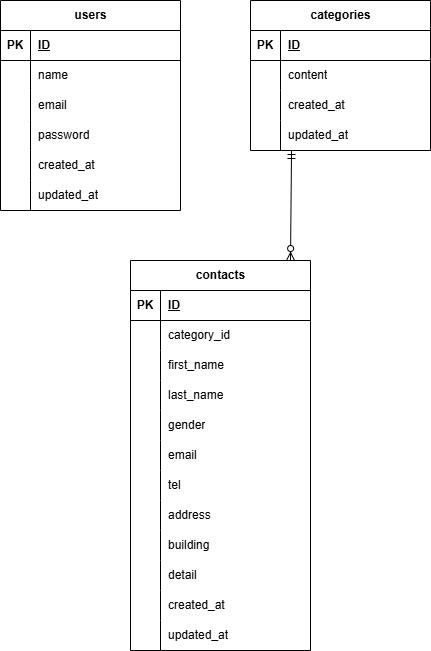

The diagram above was exported from draw.io. Its source (the exported page's mxGraphModel, read from the mxfile embedded in the PNG):
<mxGraphModel dx="1240" dy="766" grid="1" gridSize="10" guides="1" tooltips="1" connect="1" arrows="1" fold="1" page="1" pageScale="1" pageWidth="1169" pageHeight="827" math="0" shadow="0">
  <root>
    <mxCell id="0" />
    <mxCell id="1" parent="0" />
    <mxCell id="2" value="users" style="shape=table;startSize=30;container=1;collapsible=1;childLayout=tableLayout;fixedRows=1;rowLines=0;fontStyle=1;align=center;resizeLast=1;html=1;" parent="1" vertex="1">
      <mxGeometry x="110" y="120" width="180" height="210" as="geometry">
        <mxRectangle x="100" y="120" width="70" height="30" as="alternateBounds" />
      </mxGeometry>
    </mxCell>
    <mxCell id="3" value="" style="shape=tableRow;horizontal=0;startSize=0;swimlaneHead=0;swimlaneBody=0;fillColor=none;collapsible=0;dropTarget=0;points=[[0,0.5],[1,0.5]];portConstraint=eastwest;top=0;left=0;right=0;bottom=1;" parent="2" vertex="1">
      <mxGeometry y="30" width="180" height="30" as="geometry" />
    </mxCell>
    <mxCell id="4" value="PK" style="shape=partialRectangle;connectable=0;fillColor=none;top=0;left=0;bottom=0;right=0;fontStyle=1;overflow=hidden;whiteSpace=wrap;html=1;" parent="3" vertex="1">
      <mxGeometry width="30" height="30" as="geometry">
        <mxRectangle width="30" height="30" as="alternateBounds" />
      </mxGeometry>
    </mxCell>
    <mxCell id="5" value="ID" style="shape=partialRectangle;connectable=0;fillColor=none;top=0;left=0;bottom=0;right=0;align=left;spacingLeft=6;fontStyle=5;overflow=hidden;whiteSpace=wrap;html=1;" parent="3" vertex="1">
      <mxGeometry x="30" width="150" height="30" as="geometry">
        <mxRectangle width="150" height="30" as="alternateBounds" />
      </mxGeometry>
    </mxCell>
    <mxCell id="6" value="" style="shape=tableRow;horizontal=0;startSize=0;swimlaneHead=0;swimlaneBody=0;fillColor=none;collapsible=0;dropTarget=0;points=[[0,0.5],[1,0.5]];portConstraint=eastwest;top=0;left=0;right=0;bottom=0;" parent="2" vertex="1">
      <mxGeometry y="60" width="180" height="30" as="geometry" />
    </mxCell>
    <mxCell id="7" value="" style="shape=partialRectangle;connectable=0;fillColor=none;top=0;left=0;bottom=0;right=0;editable=1;overflow=hidden;whiteSpace=wrap;html=1;" parent="6" vertex="1">
      <mxGeometry width="30" height="30" as="geometry">
        <mxRectangle width="30" height="30" as="alternateBounds" />
      </mxGeometry>
    </mxCell>
    <mxCell id="8" value="name" style="shape=partialRectangle;connectable=0;fillColor=none;top=0;left=0;bottom=0;right=0;align=left;spacingLeft=6;overflow=hidden;whiteSpace=wrap;html=1;" parent="6" vertex="1">
      <mxGeometry x="30" width="150" height="30" as="geometry">
        <mxRectangle width="150" height="30" as="alternateBounds" />
      </mxGeometry>
    </mxCell>
    <mxCell id="9" value="" style="shape=tableRow;horizontal=0;startSize=0;swimlaneHead=0;swimlaneBody=0;fillColor=none;collapsible=0;dropTarget=0;points=[[0,0.5],[1,0.5]];portConstraint=eastwest;top=0;left=0;right=0;bottom=0;" parent="2" vertex="1">
      <mxGeometry y="90" width="180" height="30" as="geometry" />
    </mxCell>
    <mxCell id="10" value="" style="shape=partialRectangle;connectable=0;fillColor=none;top=0;left=0;bottom=0;right=0;editable=1;overflow=hidden;whiteSpace=wrap;html=1;" parent="9" vertex="1">
      <mxGeometry width="30" height="30" as="geometry">
        <mxRectangle width="30" height="30" as="alternateBounds" />
      </mxGeometry>
    </mxCell>
    <mxCell id="11" value="email" style="shape=partialRectangle;connectable=0;fillColor=none;top=0;left=0;bottom=0;right=0;align=left;spacingLeft=6;overflow=hidden;whiteSpace=wrap;html=1;" parent="9" vertex="1">
      <mxGeometry x="30" width="150" height="30" as="geometry">
        <mxRectangle width="150" height="30" as="alternateBounds" />
      </mxGeometry>
    </mxCell>
    <mxCell id="64" value="" style="shape=tableRow;horizontal=0;startSize=0;swimlaneHead=0;swimlaneBody=0;fillColor=none;collapsible=0;dropTarget=0;points=[[0,0.5],[1,0.5]];portConstraint=eastwest;top=0;left=0;right=0;bottom=0;" parent="2" vertex="1">
      <mxGeometry y="120" width="180" height="30" as="geometry" />
    </mxCell>
    <mxCell id="65" value="" style="shape=partialRectangle;connectable=0;fillColor=none;top=0;left=0;bottom=0;right=0;editable=1;overflow=hidden;whiteSpace=wrap;html=1;" parent="64" vertex="1">
      <mxGeometry width="30" height="30" as="geometry">
        <mxRectangle width="30" height="30" as="alternateBounds" />
      </mxGeometry>
    </mxCell>
    <mxCell id="66" value="password" style="shape=partialRectangle;connectable=0;fillColor=none;top=0;left=0;bottom=0;right=0;align=left;spacingLeft=6;overflow=hidden;whiteSpace=wrap;html=1;" parent="64" vertex="1">
      <mxGeometry x="30" width="150" height="30" as="geometry">
        <mxRectangle width="150" height="30" as="alternateBounds" />
      </mxGeometry>
    </mxCell>
    <mxCell id="61" value="" style="shape=tableRow;horizontal=0;startSize=0;swimlaneHead=0;swimlaneBody=0;fillColor=none;collapsible=0;dropTarget=0;points=[[0,0.5],[1,0.5]];portConstraint=eastwest;top=0;left=0;right=0;bottom=0;" parent="2" vertex="1">
      <mxGeometry y="150" width="180" height="30" as="geometry" />
    </mxCell>
    <mxCell id="62" value="" style="shape=partialRectangle;connectable=0;fillColor=none;top=0;left=0;bottom=0;right=0;editable=1;overflow=hidden;whiteSpace=wrap;html=1;" parent="61" vertex="1">
      <mxGeometry width="30" height="30" as="geometry">
        <mxRectangle width="30" height="30" as="alternateBounds" />
      </mxGeometry>
    </mxCell>
    <mxCell id="63" value="created_at" style="shape=partialRectangle;connectable=0;fillColor=none;top=0;left=0;bottom=0;right=0;align=left;spacingLeft=6;overflow=hidden;whiteSpace=wrap;html=1;" parent="61" vertex="1">
      <mxGeometry x="30" width="150" height="30" as="geometry">
        <mxRectangle width="150" height="30" as="alternateBounds" />
      </mxGeometry>
    </mxCell>
    <mxCell id="12" value="" style="shape=tableRow;horizontal=0;startSize=0;swimlaneHead=0;swimlaneBody=0;fillColor=none;collapsible=0;dropTarget=0;points=[[0,0.5],[1,0.5]];portConstraint=eastwest;top=0;left=0;right=0;bottom=0;" parent="2" vertex="1">
      <mxGeometry y="180" width="180" height="30" as="geometry" />
    </mxCell>
    <mxCell id="13" value="" style="shape=partialRectangle;connectable=0;fillColor=none;top=0;left=0;bottom=0;right=0;editable=1;overflow=hidden;whiteSpace=wrap;html=1;" parent="12" vertex="1">
      <mxGeometry width="30" height="30" as="geometry">
        <mxRectangle width="30" height="30" as="alternateBounds" />
      </mxGeometry>
    </mxCell>
    <mxCell id="14" value="updated_at" style="shape=partialRectangle;connectable=0;fillColor=none;top=0;left=0;bottom=0;right=0;align=left;spacingLeft=6;overflow=hidden;whiteSpace=wrap;html=1;" parent="12" vertex="1">
      <mxGeometry x="30" width="150" height="30" as="geometry">
        <mxRectangle width="150" height="30" as="alternateBounds" />
      </mxGeometry>
    </mxCell>
    <mxCell id="15" value="categories" style="shape=table;startSize=30;container=1;collapsible=1;childLayout=tableLayout;fixedRows=1;rowLines=0;fontStyle=1;align=center;resizeLast=1;html=1;" parent="1" vertex="1">
      <mxGeometry x="360" y="120" width="180" height="150" as="geometry">
        <mxRectangle x="100" y="120" width="70" height="30" as="alternateBounds" />
      </mxGeometry>
    </mxCell>
    <mxCell id="16" value="" style="shape=tableRow;horizontal=0;startSize=0;swimlaneHead=0;swimlaneBody=0;fillColor=none;collapsible=0;dropTarget=0;points=[[0,0.5],[1,0.5]];portConstraint=eastwest;top=0;left=0;right=0;bottom=1;" parent="15" vertex="1">
      <mxGeometry y="30" width="180" height="30" as="geometry" />
    </mxCell>
    <mxCell id="17" value="PK" style="shape=partialRectangle;connectable=0;fillColor=none;top=0;left=0;bottom=0;right=0;fontStyle=1;overflow=hidden;whiteSpace=wrap;html=1;" parent="16" vertex="1">
      <mxGeometry width="30" height="30" as="geometry">
        <mxRectangle width="30" height="30" as="alternateBounds" />
      </mxGeometry>
    </mxCell>
    <mxCell id="18" value="ID" style="shape=partialRectangle;connectable=0;fillColor=none;top=0;left=0;bottom=0;right=0;align=left;spacingLeft=6;fontStyle=5;overflow=hidden;whiteSpace=wrap;html=1;" parent="16" vertex="1">
      <mxGeometry x="30" width="150" height="30" as="geometry">
        <mxRectangle width="150" height="30" as="alternateBounds" />
      </mxGeometry>
    </mxCell>
    <mxCell id="19" value="" style="shape=tableRow;horizontal=0;startSize=0;swimlaneHead=0;swimlaneBody=0;fillColor=none;collapsible=0;dropTarget=0;points=[[0,0.5],[1,0.5]];portConstraint=eastwest;top=0;left=0;right=0;bottom=0;" parent="15" vertex="1">
      <mxGeometry y="60" width="180" height="30" as="geometry" />
    </mxCell>
    <mxCell id="20" value="" style="shape=partialRectangle;connectable=0;fillColor=none;top=0;left=0;bottom=0;right=0;editable=1;overflow=hidden;whiteSpace=wrap;html=1;" parent="19" vertex="1">
      <mxGeometry width="30" height="30" as="geometry">
        <mxRectangle width="30" height="30" as="alternateBounds" />
      </mxGeometry>
    </mxCell>
    <mxCell id="21" value="content" style="shape=partialRectangle;connectable=0;fillColor=none;top=0;left=0;bottom=0;right=0;align=left;spacingLeft=6;overflow=hidden;whiteSpace=wrap;html=1;" parent="19" vertex="1">
      <mxGeometry x="30" width="150" height="30" as="geometry">
        <mxRectangle width="150" height="30" as="alternateBounds" />
      </mxGeometry>
    </mxCell>
    <mxCell id="22" value="" style="shape=tableRow;horizontal=0;startSize=0;swimlaneHead=0;swimlaneBody=0;fillColor=none;collapsible=0;dropTarget=0;points=[[0,0.5],[1,0.5]];portConstraint=eastwest;top=0;left=0;right=0;bottom=0;" parent="15" vertex="1">
      <mxGeometry y="90" width="180" height="30" as="geometry" />
    </mxCell>
    <mxCell id="23" value="" style="shape=partialRectangle;connectable=0;fillColor=none;top=0;left=0;bottom=0;right=0;editable=1;overflow=hidden;whiteSpace=wrap;html=1;" parent="22" vertex="1">
      <mxGeometry width="30" height="30" as="geometry">
        <mxRectangle width="30" height="30" as="alternateBounds" />
      </mxGeometry>
    </mxCell>
    <mxCell id="24" value="created_at" style="shape=partialRectangle;connectable=0;fillColor=none;top=0;left=0;bottom=0;right=0;align=left;spacingLeft=6;overflow=hidden;whiteSpace=wrap;html=1;" parent="22" vertex="1">
      <mxGeometry x="30" width="150" height="30" as="geometry">
        <mxRectangle width="150" height="30" as="alternateBounds" />
      </mxGeometry>
    </mxCell>
    <mxCell id="25" value="" style="shape=tableRow;horizontal=0;startSize=0;swimlaneHead=0;swimlaneBody=0;fillColor=none;collapsible=0;dropTarget=0;points=[[0,0.5],[1,0.5]];portConstraint=eastwest;top=0;left=0;right=0;bottom=0;" parent="15" vertex="1">
      <mxGeometry y="120" width="180" height="30" as="geometry" />
    </mxCell>
    <mxCell id="26" value="" style="shape=partialRectangle;connectable=0;fillColor=none;top=0;left=0;bottom=0;right=0;editable=1;overflow=hidden;whiteSpace=wrap;html=1;" parent="25" vertex="1">
      <mxGeometry width="30" height="30" as="geometry">
        <mxRectangle width="30" height="30" as="alternateBounds" />
      </mxGeometry>
    </mxCell>
    <mxCell id="27" value="updated_at" style="shape=partialRectangle;connectable=0;fillColor=none;top=0;left=0;bottom=0;right=0;align=left;spacingLeft=6;overflow=hidden;whiteSpace=wrap;html=1;" parent="25" vertex="1">
      <mxGeometry x="30" width="150" height="30" as="geometry">
        <mxRectangle width="150" height="30" as="alternateBounds" />
      </mxGeometry>
    </mxCell>
    <mxCell id="28" value="contacts" style="shape=table;startSize=30;container=1;collapsible=1;childLayout=tableLayout;fixedRows=1;rowLines=0;fontStyle=1;align=center;resizeLast=1;html=1;" parent="1" vertex="1">
      <mxGeometry x="240" y="380" width="180" height="390" as="geometry">
        <mxRectangle x="100" y="120" width="70" height="30" as="alternateBounds" />
      </mxGeometry>
    </mxCell>
    <mxCell id="29" value="" style="shape=tableRow;horizontal=0;startSize=0;swimlaneHead=0;swimlaneBody=0;fillColor=none;collapsible=0;dropTarget=0;points=[[0,0.5],[1,0.5]];portConstraint=eastwest;top=0;left=0;right=0;bottom=1;" parent="28" vertex="1">
      <mxGeometry y="30" width="180" height="30" as="geometry" />
    </mxCell>
    <mxCell id="30" value="PK" style="shape=partialRectangle;connectable=0;fillColor=none;top=0;left=0;bottom=0;right=0;fontStyle=1;overflow=hidden;whiteSpace=wrap;html=1;" parent="29" vertex="1">
      <mxGeometry width="30" height="30" as="geometry">
        <mxRectangle width="30" height="30" as="alternateBounds" />
      </mxGeometry>
    </mxCell>
    <mxCell id="31" value="ID" style="shape=partialRectangle;connectable=0;fillColor=none;top=0;left=0;bottom=0;right=0;align=left;spacingLeft=6;fontStyle=5;overflow=hidden;whiteSpace=wrap;html=1;" parent="29" vertex="1">
      <mxGeometry x="30" width="150" height="30" as="geometry">
        <mxRectangle width="150" height="30" as="alternateBounds" />
      </mxGeometry>
    </mxCell>
    <mxCell id="32" value="" style="shape=tableRow;horizontal=0;startSize=0;swimlaneHead=0;swimlaneBody=0;fillColor=none;collapsible=0;dropTarget=0;points=[[0,0.5],[1,0.5]];portConstraint=eastwest;top=0;left=0;right=0;bottom=0;" parent="28" vertex="1">
      <mxGeometry y="60" width="180" height="30" as="geometry" />
    </mxCell>
    <mxCell id="33" value="" style="shape=partialRectangle;connectable=0;fillColor=none;top=0;left=0;bottom=0;right=0;editable=1;overflow=hidden;whiteSpace=wrap;html=1;" parent="32" vertex="1">
      <mxGeometry width="30" height="30" as="geometry">
        <mxRectangle width="30" height="30" as="alternateBounds" />
      </mxGeometry>
    </mxCell>
    <mxCell id="34" value="category_id" style="shape=partialRectangle;connectable=0;fillColor=none;top=0;left=0;bottom=0;right=0;align=left;spacingLeft=6;overflow=hidden;whiteSpace=wrap;html=1;" parent="32" vertex="1">
      <mxGeometry x="30" width="150" height="30" as="geometry">
        <mxRectangle width="150" height="30" as="alternateBounds" />
      </mxGeometry>
    </mxCell>
    <mxCell id="35" value="" style="shape=tableRow;horizontal=0;startSize=0;swimlaneHead=0;swimlaneBody=0;fillColor=none;collapsible=0;dropTarget=0;points=[[0,0.5],[1,0.5]];portConstraint=eastwest;top=0;left=0;right=0;bottom=0;" parent="28" vertex="1">
      <mxGeometry y="90" width="180" height="30" as="geometry" />
    </mxCell>
    <mxCell id="36" value="" style="shape=partialRectangle;connectable=0;fillColor=none;top=0;left=0;bottom=0;right=0;editable=1;overflow=hidden;whiteSpace=wrap;html=1;" parent="35" vertex="1">
      <mxGeometry width="30" height="30" as="geometry">
        <mxRectangle width="30" height="30" as="alternateBounds" />
      </mxGeometry>
    </mxCell>
    <mxCell id="37" value="first_name" style="shape=partialRectangle;connectable=0;fillColor=none;top=0;left=0;bottom=0;right=0;align=left;spacingLeft=6;overflow=hidden;whiteSpace=wrap;html=1;" parent="35" vertex="1">
      <mxGeometry x="30" width="150" height="30" as="geometry">
        <mxRectangle width="150" height="30" as="alternateBounds" />
      </mxGeometry>
    </mxCell>
    <mxCell id="38" value="" style="shape=tableRow;horizontal=0;startSize=0;swimlaneHead=0;swimlaneBody=0;fillColor=none;collapsible=0;dropTarget=0;points=[[0,0.5],[1,0.5]];portConstraint=eastwest;top=0;left=0;right=0;bottom=0;" parent="28" vertex="1">
      <mxGeometry y="120" width="180" height="30" as="geometry" />
    </mxCell>
    <mxCell id="39" value="" style="shape=partialRectangle;connectable=0;fillColor=none;top=0;left=0;bottom=0;right=0;editable=1;overflow=hidden;whiteSpace=wrap;html=1;" parent="38" vertex="1">
      <mxGeometry width="30" height="30" as="geometry">
        <mxRectangle width="30" height="30" as="alternateBounds" />
      </mxGeometry>
    </mxCell>
    <mxCell id="40" value="last_name" style="shape=partialRectangle;connectable=0;fillColor=none;top=0;left=0;bottom=0;right=0;align=left;spacingLeft=6;overflow=hidden;whiteSpace=wrap;html=1;" parent="38" vertex="1">
      <mxGeometry x="30" width="150" height="30" as="geometry">
        <mxRectangle width="150" height="30" as="alternateBounds" />
      </mxGeometry>
    </mxCell>
    <mxCell id="41" value="" style="shape=tableRow;horizontal=0;startSize=0;swimlaneHead=0;swimlaneBody=0;fillColor=none;collapsible=0;dropTarget=0;points=[[0,0.5],[1,0.5]];portConstraint=eastwest;top=0;left=0;right=0;bottom=0;" parent="28" vertex="1">
      <mxGeometry y="150" width="180" height="30" as="geometry" />
    </mxCell>
    <mxCell id="42" value="" style="shape=partialRectangle;connectable=0;fillColor=none;top=0;left=0;bottom=0;right=0;editable=1;overflow=hidden;whiteSpace=wrap;html=1;" parent="41" vertex="1">
      <mxGeometry width="30" height="30" as="geometry">
        <mxRectangle width="30" height="30" as="alternateBounds" />
      </mxGeometry>
    </mxCell>
    <mxCell id="43" value="gender" style="shape=partialRectangle;connectable=0;fillColor=none;top=0;left=0;bottom=0;right=0;align=left;spacingLeft=6;overflow=hidden;whiteSpace=wrap;html=1;" parent="41" vertex="1">
      <mxGeometry x="30" width="150" height="30" as="geometry">
        <mxRectangle width="150" height="30" as="alternateBounds" />
      </mxGeometry>
    </mxCell>
    <mxCell id="44" value="" style="shape=tableRow;horizontal=0;startSize=0;swimlaneHead=0;swimlaneBody=0;fillColor=none;collapsible=0;dropTarget=0;points=[[0,0.5],[1,0.5]];portConstraint=eastwest;top=0;left=0;right=0;bottom=0;" parent="28" vertex="1">
      <mxGeometry y="180" width="180" height="30" as="geometry" />
    </mxCell>
    <mxCell id="45" value="" style="shape=partialRectangle;connectable=0;fillColor=none;top=0;left=0;bottom=0;right=0;editable=1;overflow=hidden;whiteSpace=wrap;html=1;" parent="44" vertex="1">
      <mxGeometry width="30" height="30" as="geometry">
        <mxRectangle width="30" height="30" as="alternateBounds" />
      </mxGeometry>
    </mxCell>
    <mxCell id="46" value="email" style="shape=partialRectangle;connectable=0;fillColor=none;top=0;left=0;bottom=0;right=0;align=left;spacingLeft=6;overflow=hidden;whiteSpace=wrap;html=1;" parent="44" vertex="1">
      <mxGeometry x="30" width="150" height="30" as="geometry">
        <mxRectangle width="150" height="30" as="alternateBounds" />
      </mxGeometry>
    </mxCell>
    <mxCell id="47" value="" style="shape=tableRow;horizontal=0;startSize=0;swimlaneHead=0;swimlaneBody=0;fillColor=none;collapsible=0;dropTarget=0;points=[[0,0.5],[1,0.5]];portConstraint=eastwest;top=0;left=0;right=0;bottom=0;" parent="28" vertex="1">
      <mxGeometry y="210" width="180" height="30" as="geometry" />
    </mxCell>
    <mxCell id="48" value="" style="shape=partialRectangle;connectable=0;fillColor=none;top=0;left=0;bottom=0;right=0;editable=1;overflow=hidden;whiteSpace=wrap;html=1;" parent="47" vertex="1">
      <mxGeometry width="30" height="30" as="geometry">
        <mxRectangle width="30" height="30" as="alternateBounds" />
      </mxGeometry>
    </mxCell>
    <mxCell id="49" value="tel" style="shape=partialRectangle;connectable=0;fillColor=none;top=0;left=0;bottom=0;right=0;align=left;spacingLeft=6;overflow=hidden;whiteSpace=wrap;html=1;" parent="47" vertex="1">
      <mxGeometry x="30" width="150" height="30" as="geometry">
        <mxRectangle width="150" height="30" as="alternateBounds" />
      </mxGeometry>
    </mxCell>
    <mxCell id="50" value="" style="shape=tableRow;horizontal=0;startSize=0;swimlaneHead=0;swimlaneBody=0;fillColor=none;collapsible=0;dropTarget=0;points=[[0,0.5],[1,0.5]];portConstraint=eastwest;top=0;left=0;right=0;bottom=0;" parent="28" vertex="1">
      <mxGeometry y="240" width="180" height="30" as="geometry" />
    </mxCell>
    <mxCell id="51" value="" style="shape=partialRectangle;connectable=0;fillColor=none;top=0;left=0;bottom=0;right=0;editable=1;overflow=hidden;whiteSpace=wrap;html=1;" parent="50" vertex="1">
      <mxGeometry width="30" height="30" as="geometry">
        <mxRectangle width="30" height="30" as="alternateBounds" />
      </mxGeometry>
    </mxCell>
    <mxCell id="52" value="address" style="shape=partialRectangle;connectable=0;fillColor=none;top=0;left=0;bottom=0;right=0;align=left;spacingLeft=6;overflow=hidden;whiteSpace=wrap;html=1;" parent="50" vertex="1">
      <mxGeometry x="30" width="150" height="30" as="geometry">
        <mxRectangle width="150" height="30" as="alternateBounds" />
      </mxGeometry>
    </mxCell>
    <mxCell id="53" value="" style="shape=tableRow;horizontal=0;startSize=0;swimlaneHead=0;swimlaneBody=0;fillColor=none;collapsible=0;dropTarget=0;points=[[0,0.5],[1,0.5]];portConstraint=eastwest;top=0;left=0;right=0;bottom=0;" parent="28" vertex="1">
      <mxGeometry y="270" width="180" height="30" as="geometry" />
    </mxCell>
    <mxCell id="54" value="" style="shape=partialRectangle;connectable=0;fillColor=none;top=0;left=0;bottom=0;right=0;editable=1;overflow=hidden;whiteSpace=wrap;html=1;" parent="53" vertex="1">
      <mxGeometry width="30" height="30" as="geometry">
        <mxRectangle width="30" height="30" as="alternateBounds" />
      </mxGeometry>
    </mxCell>
    <mxCell id="55" value="building" style="shape=partialRectangle;connectable=0;fillColor=none;top=0;left=0;bottom=0;right=0;align=left;spacingLeft=6;overflow=hidden;whiteSpace=wrap;html=1;" parent="53" vertex="1">
      <mxGeometry x="30" width="150" height="30" as="geometry">
        <mxRectangle width="150" height="30" as="alternateBounds" />
      </mxGeometry>
    </mxCell>
    <mxCell id="56" value="" style="shape=tableRow;horizontal=0;startSize=0;swimlaneHead=0;swimlaneBody=0;fillColor=none;collapsible=0;dropTarget=0;points=[[0,0.5],[1,0.5]];portConstraint=eastwest;top=0;left=0;right=0;bottom=0;" parent="28" vertex="1">
      <mxGeometry y="300" width="180" height="30" as="geometry" />
    </mxCell>
    <mxCell id="57" value="" style="shape=partialRectangle;connectable=0;fillColor=none;top=0;left=0;bottom=0;right=0;editable=1;overflow=hidden;whiteSpace=wrap;html=1;" parent="56" vertex="1">
      <mxGeometry width="30" height="30" as="geometry">
        <mxRectangle width="30" height="30" as="alternateBounds" />
      </mxGeometry>
    </mxCell>
    <mxCell id="58" value="detail" style="shape=partialRectangle;connectable=0;fillColor=none;top=0;left=0;bottom=0;right=0;align=left;spacingLeft=6;overflow=hidden;whiteSpace=wrap;html=1;" parent="56" vertex="1">
      <mxGeometry x="30" width="150" height="30" as="geometry">
        <mxRectangle width="150" height="30" as="alternateBounds" />
      </mxGeometry>
    </mxCell>
    <mxCell id="67" value="" style="shape=tableRow;horizontal=0;startSize=0;swimlaneHead=0;swimlaneBody=0;fillColor=none;collapsible=0;dropTarget=0;points=[[0,0.5],[1,0.5]];portConstraint=eastwest;top=0;left=0;right=0;bottom=0;" parent="28" vertex="1">
      <mxGeometry y="330" width="180" height="30" as="geometry" />
    </mxCell>
    <mxCell id="68" value="" style="shape=partialRectangle;connectable=0;fillColor=none;top=0;left=0;bottom=0;right=0;editable=1;overflow=hidden;whiteSpace=wrap;html=1;" parent="67" vertex="1">
      <mxGeometry width="30" height="30" as="geometry">
        <mxRectangle width="30" height="30" as="alternateBounds" />
      </mxGeometry>
    </mxCell>
    <mxCell id="69" value="created_at" style="shape=partialRectangle;connectable=0;fillColor=none;top=0;left=0;bottom=0;right=0;align=left;spacingLeft=6;overflow=hidden;whiteSpace=wrap;html=1;" parent="67" vertex="1">
      <mxGeometry x="30" width="150" height="30" as="geometry">
        <mxRectangle width="150" height="30" as="alternateBounds" />
      </mxGeometry>
    </mxCell>
    <mxCell id="70" value="" style="shape=tableRow;horizontal=0;startSize=0;swimlaneHead=0;swimlaneBody=0;fillColor=none;collapsible=0;dropTarget=0;points=[[0,0.5],[1,0.5]];portConstraint=eastwest;top=0;left=0;right=0;bottom=0;" parent="28" vertex="1">
      <mxGeometry y="360" width="180" height="30" as="geometry" />
    </mxCell>
    <mxCell id="71" value="" style="shape=partialRectangle;connectable=0;fillColor=none;top=0;left=0;bottom=0;right=0;editable=1;overflow=hidden;whiteSpace=wrap;html=1;" parent="70" vertex="1">
      <mxGeometry width="30" height="30" as="geometry">
        <mxRectangle width="30" height="30" as="alternateBounds" />
      </mxGeometry>
    </mxCell>
    <mxCell id="72" value="updated_at" style="shape=partialRectangle;connectable=0;fillColor=none;top=0;left=0;bottom=0;right=0;align=left;spacingLeft=6;overflow=hidden;whiteSpace=wrap;html=1;" parent="70" vertex="1">
      <mxGeometry x="30" width="150" height="30" as="geometry">
        <mxRectangle width="150" height="30" as="alternateBounds" />
      </mxGeometry>
    </mxCell>
    <mxCell id="73" value="" style="fontSize=12;html=1;endArrow=ERzeroToMany;startArrow=ERmandOne;exitX=0.228;exitY=1.033;exitDx=0;exitDy=0;exitPerimeter=0;" edge="1" parent="1">
      <mxGeometry width="100" height="100" relative="1" as="geometry">
        <mxPoint x="401.03999999999996" y="270" as="sourcePoint" />
        <mxPoint x="400" y="380" as="targetPoint" />
      </mxGeometry>
    </mxCell>
  </root>
</mxGraphModel>